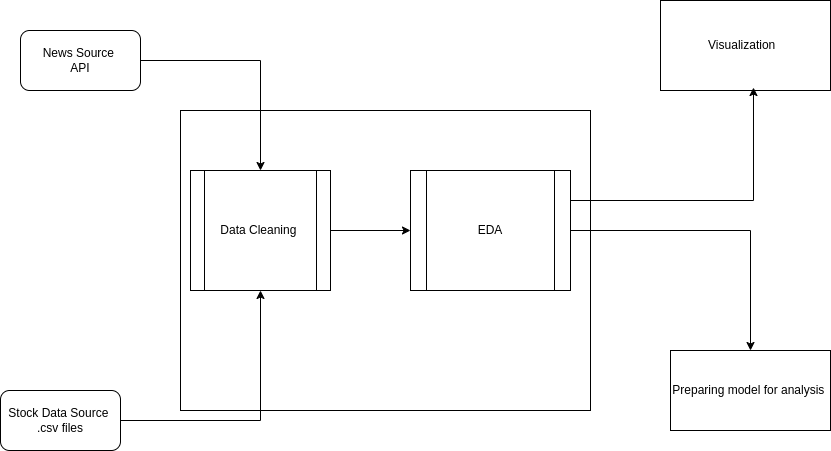

The diagram above was exported from draw.io. Its source (the exported page's mxGraphModel, read from the mxfile embedded in the PNG):
<mxGraphModel dx="1599" dy="799" grid="1" gridSize="10" guides="1" tooltips="1" connect="1" arrows="1" fold="1" page="1" pageScale="1" pageWidth="850" pageHeight="1100" math="0" shadow="0">
  <root>
    <mxCell id="0" />
    <mxCell id="1" parent="0" />
    <mxCell id="vOcAP0Rbiujz1PR5jjqL-40" value="" style="rounded=0;whiteSpace=wrap;html=1;" vertex="1" parent="1">
      <mxGeometry x="190" y="140" width="410" height="300" as="geometry" />
    </mxCell>
    <mxCell id="vOcAP0Rbiujz1PR5jjqL-26" style="edgeStyle=orthogonalEdgeStyle;rounded=0;orthogonalLoop=1;jettySize=auto;html=1;exitX=1;exitY=0.5;exitDx=0;exitDy=0;entryX=0;entryY=0.5;entryDx=0;entryDy=0;" edge="1" parent="1" source="vOcAP0Rbiujz1PR5jjqL-24" target="vOcAP0Rbiujz1PR5jjqL-25">
      <mxGeometry relative="1" as="geometry" />
    </mxCell>
    <mxCell id="vOcAP0Rbiujz1PR5jjqL-24" value="Data Cleaning&amp;nbsp;" style="shape=process;whiteSpace=wrap;html=1;backgroundOutline=1;" vertex="1" parent="1">
      <mxGeometry x="200" y="200" width="140" height="120" as="geometry" />
    </mxCell>
    <mxCell id="vOcAP0Rbiujz1PR5jjqL-39" style="edgeStyle=orthogonalEdgeStyle;rounded=0;orthogonalLoop=1;jettySize=auto;html=1;exitX=1;exitY=0.5;exitDx=0;exitDy=0;" edge="1" parent="1" source="vOcAP0Rbiujz1PR5jjqL-25" target="vOcAP0Rbiujz1PR5jjqL-38">
      <mxGeometry relative="1" as="geometry" />
    </mxCell>
    <mxCell id="vOcAP0Rbiujz1PR5jjqL-25" value="EDA" style="shape=process;whiteSpace=wrap;html=1;backgroundOutline=1;" vertex="1" parent="1">
      <mxGeometry x="420" y="200" width="160" height="120" as="geometry" />
    </mxCell>
    <mxCell id="vOcAP0Rbiujz1PR5jjqL-29" style="edgeStyle=orthogonalEdgeStyle;rounded=0;orthogonalLoop=1;jettySize=auto;html=1;exitX=1;exitY=0.5;exitDx=0;exitDy=0;" edge="1" parent="1" source="vOcAP0Rbiujz1PR5jjqL-28" target="vOcAP0Rbiujz1PR5jjqL-24">
      <mxGeometry relative="1" as="geometry" />
    </mxCell>
    <mxCell id="vOcAP0Rbiujz1PR5jjqL-28" value="News Source&amp;nbsp;&lt;br&gt;API" style="rounded=1;whiteSpace=wrap;html=1;" vertex="1" parent="1">
      <mxGeometry x="30" y="60" width="120" height="60" as="geometry" />
    </mxCell>
    <mxCell id="vOcAP0Rbiujz1PR5jjqL-32" style="edgeStyle=orthogonalEdgeStyle;rounded=0;orthogonalLoop=1;jettySize=auto;html=1;entryX=0.5;entryY=1;entryDx=0;entryDy=0;" edge="1" parent="1" source="vOcAP0Rbiujz1PR5jjqL-31" target="vOcAP0Rbiujz1PR5jjqL-24">
      <mxGeometry relative="1" as="geometry" />
    </mxCell>
    <mxCell id="vOcAP0Rbiujz1PR5jjqL-31" value="Stock Data Source&amp;nbsp;&lt;br&gt;.csv files" style="rounded=1;whiteSpace=wrap;html=1;" vertex="1" parent="1">
      <mxGeometry x="10" y="420" width="120" height="60" as="geometry" />
    </mxCell>
    <mxCell id="vOcAP0Rbiujz1PR5jjqL-36" value="Visualization&amp;nbsp;&amp;nbsp;" style="rounded=0;whiteSpace=wrap;html=1;" vertex="1" parent="1">
      <mxGeometry x="670" y="30" width="170" height="90" as="geometry" />
    </mxCell>
    <mxCell id="vOcAP0Rbiujz1PR5jjqL-37" style="edgeStyle=orthogonalEdgeStyle;rounded=0;orthogonalLoop=1;jettySize=auto;html=1;exitX=1;exitY=0.25;exitDx=0;exitDy=0;entryX=0.547;entryY=0.967;entryDx=0;entryDy=0;entryPerimeter=0;" edge="1" parent="1" source="vOcAP0Rbiujz1PR5jjqL-25" target="vOcAP0Rbiujz1PR5jjqL-36">
      <mxGeometry relative="1" as="geometry" />
    </mxCell>
    <mxCell id="vOcAP0Rbiujz1PR5jjqL-38" value="Preparing model for analysis&amp;nbsp;" style="rounded=0;whiteSpace=wrap;html=1;" vertex="1" parent="1">
      <mxGeometry x="680" y="380" width="160" height="80" as="geometry" />
    </mxCell>
  </root>
</mxGraphModel>